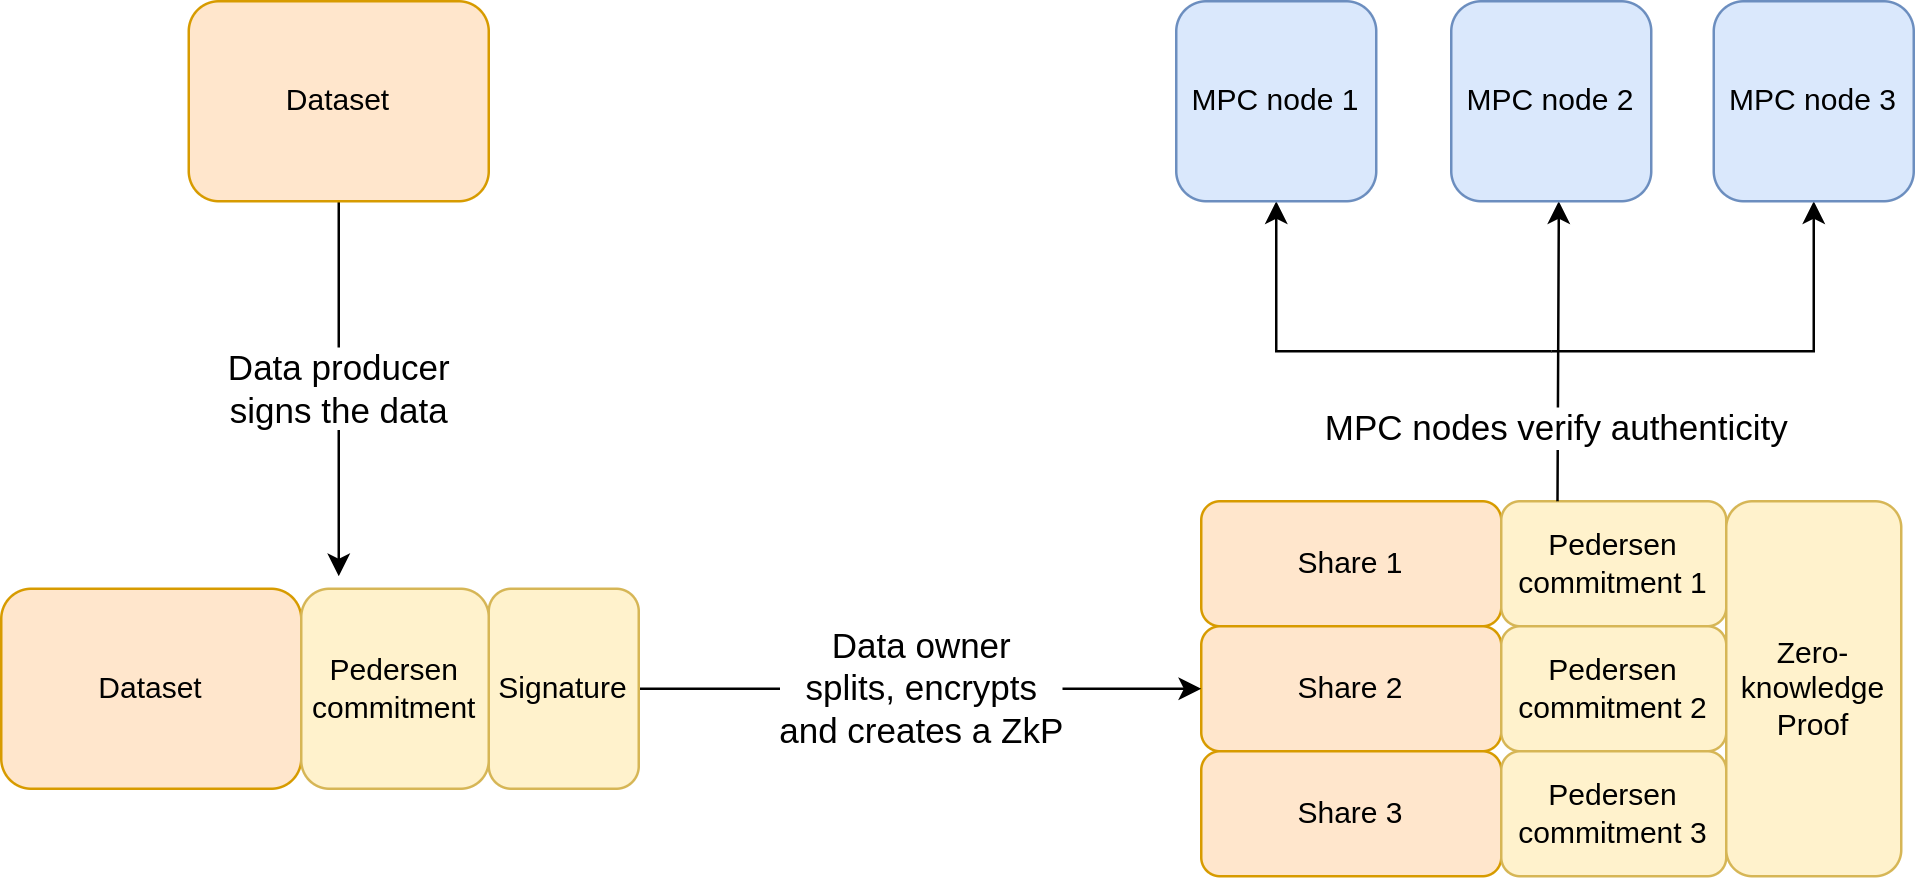

The diagram above was exported from draw.io. Its source (the exported page's mxGraphModel, read from the mxfile embedded in the PNG):
<mxGraphModel dx="771" dy="517" grid="1" gridSize="10" guides="1" tooltips="1" connect="1" arrows="1" fold="1" page="1" pageScale="1" pageWidth="850" pageHeight="1100" math="0" shadow="0">
  <root>
    <mxCell id="0" />
    <mxCell id="1" parent="0" />
    <mxCell id="clSnSueGasm-VcBNFqGL-1" value="Dataset" style="rounded=1;whiteSpace=wrap;html=1;fillColor=#ffe6cc;strokeColor=#d79b00;" vertex="1" parent="1">
      <mxGeometry x="10" y="365" width="120" height="80" as="geometry" />
    </mxCell>
    <mxCell id="clSnSueGasm-VcBNFqGL-2" value="Share 1" style="rounded=1;whiteSpace=wrap;html=1;fillColor=#ffe6cc;strokeColor=#d79b00;" vertex="1" parent="1">
      <mxGeometry x="490" y="330" width="120" height="50" as="geometry" />
    </mxCell>
    <mxCell id="clSnSueGasm-VcBNFqGL-3" value="&lt;span&gt;Share 2&lt;/span&gt;" style="rounded=1;whiteSpace=wrap;html=1;fillColor=#ffe6cc;strokeColor=#d79b00;" vertex="1" parent="1">
      <mxGeometry x="490" y="380" width="120" height="50" as="geometry" />
    </mxCell>
    <mxCell id="clSnSueGasm-VcBNFqGL-4" value="&lt;span&gt;Share 3&lt;/span&gt;" style="rounded=1;whiteSpace=wrap;html=1;fillColor=#ffe6cc;strokeColor=#d79b00;" vertex="1" parent="1">
      <mxGeometry x="490" y="430" width="120" height="50" as="geometry" />
    </mxCell>
    <mxCell id="clSnSueGasm-VcBNFqGL-5" value="Pedersen&lt;br&gt;commitment 1" style="rounded=1;whiteSpace=wrap;html=1;fillColor=#fff2cc;strokeColor=#d6b656;" vertex="1" parent="1">
      <mxGeometry x="610" y="330" width="90" height="50" as="geometry" />
    </mxCell>
    <mxCell id="clSnSueGasm-VcBNFqGL-7" value="Pedersen&lt;br&gt;commitment 2&lt;span style=&quot;color: rgba(0 , 0 , 0 , 0) ; font-family: monospace ; font-size: 0px&quot;&gt;%3CmxGraphModel%3E%3Croot%3E%3CmxCell%20id%3D%220%22%2F%3E%3CmxCell%20id%3D%221%22%20parent%3D%220%22%2F%3E%3CmxCell%20id%3D%222%22%20value%3D%22Pedersen%26lt%3Bbr%26gt%3Bcommitment%201%22%20style%3D%22rounded%3D1%3BwhiteSpace%3Dwrap%3Bhtml%3D1%3B%22%20vertex%3D%221%22%20parent%3D%221%22%3E%3CmxGeometry%20x%3D%22390%22%20y%3D%22330%22%20width%3D%2290%22%20height%3D%2250%22%20as%3D%22geometry%22%2F%3E%3C%2FmxCell%3E%3C%2Froot%3E%3C%2FmxGraphModel%3E&lt;/span&gt;" style="rounded=1;whiteSpace=wrap;html=1;fillColor=#fff2cc;strokeColor=#d6b656;" vertex="1" parent="1">
      <mxGeometry x="610" y="380" width="90" height="50" as="geometry" />
    </mxCell>
    <mxCell id="clSnSueGasm-VcBNFqGL-8" value="Pedersen&lt;br&gt;commitment 3" style="rounded=1;whiteSpace=wrap;html=1;fillColor=#fff2cc;strokeColor=#d6b656;" vertex="1" parent="1">
      <mxGeometry x="610" y="430" width="90" height="50" as="geometry" />
    </mxCell>
    <mxCell id="clSnSueGasm-VcBNFqGL-9" value="Zero-knowledge Proof" style="rounded=1;whiteSpace=wrap;html=1;fillColor=#fff2cc;strokeColor=#d6b656;" vertex="1" parent="1">
      <mxGeometry x="700" y="330" width="70" height="150" as="geometry" />
    </mxCell>
    <mxCell id="clSnSueGasm-VcBNFqGL-14" value="Data owner&lt;br&gt;splits, encrypts&lt;br&gt;and creates a ZkP" style="edgeStyle=orthogonalEdgeStyle;rounded=0;orthogonalLoop=1;jettySize=auto;html=1;exitX=1;exitY=0.5;exitDx=0;exitDy=0;entryX=0;entryY=0.5;entryDx=0;entryDy=0;fontSize=14;" edge="1" parent="1" source="clSnSueGasm-VcBNFqGL-10" target="clSnSueGasm-VcBNFqGL-3">
      <mxGeometry relative="1" as="geometry" />
    </mxCell>
    <mxCell id="clSnSueGasm-VcBNFqGL-10" value="Signature" style="rounded=1;whiteSpace=wrap;html=1;fillColor=#fff2cc;strokeColor=#d6b656;" vertex="1" parent="1">
      <mxGeometry x="205" y="365" width="60" height="80" as="geometry" />
    </mxCell>
    <mxCell id="clSnSueGasm-VcBNFqGL-13" value="&lt;font style=&quot;font-size: 14px&quot;&gt;Data producer&lt;br&gt;signs the data&lt;/font&gt;" style="edgeStyle=orthogonalEdgeStyle;rounded=0;orthogonalLoop=1;jettySize=auto;html=1;" edge="1" parent="1" source="clSnSueGasm-VcBNFqGL-11">
      <mxGeometry relative="1" as="geometry">
        <mxPoint x="145" y="360" as="targetPoint" />
      </mxGeometry>
    </mxCell>
    <mxCell id="clSnSueGasm-VcBNFqGL-11" value="Dataset" style="rounded=1;whiteSpace=wrap;html=1;fillColor=#ffe6cc;strokeColor=#d79b00;" vertex="1" parent="1">
      <mxGeometry x="85" y="130" width="120" height="80" as="geometry" />
    </mxCell>
    <mxCell id="clSnSueGasm-VcBNFqGL-12" value="Pedersen&lt;br&gt;commitment" style="rounded=1;whiteSpace=wrap;html=1;fillColor=#fff2cc;strokeColor=#d6b656;" vertex="1" parent="1">
      <mxGeometry x="130" y="365" width="75" height="80" as="geometry" />
    </mxCell>
    <mxCell id="clSnSueGasm-VcBNFqGL-33" style="edgeStyle=orthogonalEdgeStyle;rounded=0;orthogonalLoop=1;jettySize=auto;html=1;exitX=0.5;exitY=1;exitDx=0;exitDy=0;fontSize=14;endArrow=none;endFill=0;startArrow=classic;startFill=1;" edge="1" parent="1" source="clSnSueGasm-VcBNFqGL-16">
      <mxGeometry relative="1" as="geometry">
        <mxPoint x="630" y="270" as="targetPoint" />
        <Array as="points">
          <mxPoint x="520" y="270" />
        </Array>
      </mxGeometry>
    </mxCell>
    <mxCell id="clSnSueGasm-VcBNFqGL-16" value="MPC node 1" style="rounded=1;whiteSpace=wrap;html=1;fillColor=#dae8fc;strokeColor=#6c8ebf;" vertex="1" parent="1">
      <mxGeometry x="480" y="130" width="80" height="80" as="geometry" />
    </mxCell>
    <mxCell id="clSnSueGasm-VcBNFqGL-31" style="edgeStyle=orthogonalEdgeStyle;rounded=0;orthogonalLoop=1;jettySize=auto;html=1;fontSize=14;entryX=0.25;entryY=0;entryDx=0;entryDy=0;endArrow=none;endFill=0;startArrow=classic;startFill=1;" edge="1" parent="1" target="clSnSueGasm-VcBNFqGL-5">
      <mxGeometry relative="1" as="geometry">
        <mxPoint x="630" y="320" as="targetPoint" />
        <mxPoint x="633" y="210" as="sourcePoint" />
        <Array as="points">
          <mxPoint x="633" y="220" />
          <mxPoint x="633" y="250" />
        </Array>
      </mxGeometry>
    </mxCell>
    <mxCell id="clSnSueGasm-VcBNFqGL-35" value="MPC nodes verify authenticity" style="edgeLabel;html=1;align=center;verticalAlign=middle;resizable=0;points=[];fontSize=14;" vertex="1" connectable="0" parent="clSnSueGasm-VcBNFqGL-31">
      <mxGeometry x="0.5952" y="-1" relative="1" as="geometry">
        <mxPoint y="-5" as="offset" />
      </mxGeometry>
    </mxCell>
    <mxCell id="clSnSueGasm-VcBNFqGL-17" value="MPC node 2" style="rounded=1;whiteSpace=wrap;html=1;fillColor=#dae8fc;strokeColor=#6c8ebf;" vertex="1" parent="1">
      <mxGeometry x="590" y="130" width="80" height="80" as="geometry" />
    </mxCell>
    <mxCell id="clSnSueGasm-VcBNFqGL-34" style="edgeStyle=orthogonalEdgeStyle;rounded=0;orthogonalLoop=1;jettySize=auto;html=1;exitX=0.5;exitY=1;exitDx=0;exitDy=0;fontSize=14;endArrow=none;endFill=0;startArrow=classic;startFill=1;" edge="1" parent="1" source="clSnSueGasm-VcBNFqGL-18">
      <mxGeometry relative="1" as="geometry">
        <mxPoint x="630" y="270" as="targetPoint" />
        <Array as="points">
          <mxPoint x="735" y="270" />
        </Array>
      </mxGeometry>
    </mxCell>
    <mxCell id="clSnSueGasm-VcBNFqGL-18" value="MPC node 3" style="rounded=1;whiteSpace=wrap;html=1;fillColor=#dae8fc;strokeColor=#6c8ebf;" vertex="1" parent="1">
      <mxGeometry x="695" y="130" width="80" height="80" as="geometry" />
    </mxCell>
  </root>
</mxGraphModel>